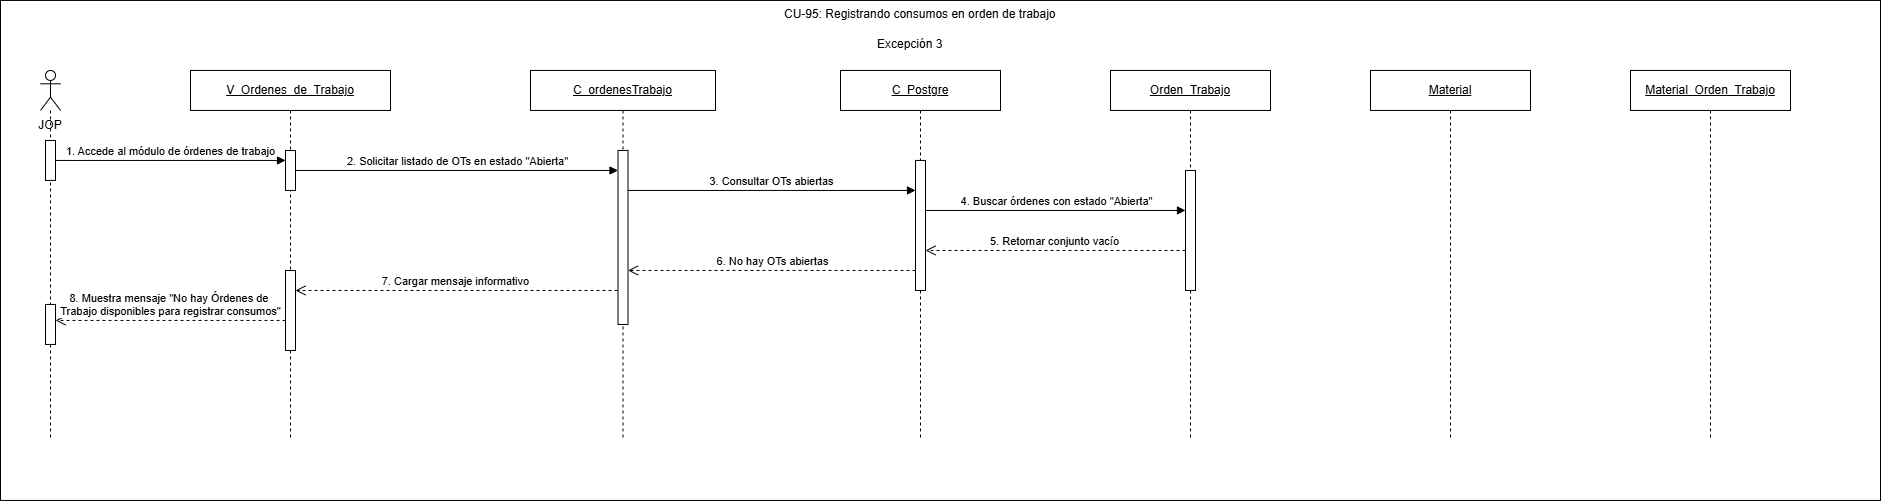

The diagram above was exported from draw.io. Its source (the exported page's mxGraphModel, read from the mxfile embedded in the PNG):
<mxGraphModel dx="1049" dy="917" grid="1" gridSize="10" guides="1" tooltips="1" connect="1" arrows="1" fold="1" page="1" pageScale="1" pageWidth="827" pageHeight="1169" math="0" shadow="0">
  <root>
    <mxCell id="ZRW3EPKG5GmX0vLUgtHN-0" />
    <mxCell id="ZRW3EPKG5GmX0vLUgtHN-1" parent="ZRW3EPKG5GmX0vLUgtHN-0" />
    <mxCell id="8oNOly_DfzO1E0HzP2C1-0" parent="ZRW3EPKG5GmX0vLUgtHN-1" style="rounded=0;whiteSpace=wrap;html=1;" value="" vertex="1">
      <mxGeometry height="500" width="1880" x="680" y="550" as="geometry" />
    </mxCell>
    <mxCell id="8oNOly_DfzO1E0HzP2C1-1" parent="ZRW3EPKG5GmX0vLUgtHN-1" style="text;html=1;whiteSpace=wrap;strokeColor=none;fillColor=none;align=center;verticalAlign=middle;rounded=0;" value="JOP" vertex="1">
      <mxGeometry height="30" width="80" x="690" y="660" as="geometry" />
    </mxCell>
    <mxCell id="8oNOly_DfzO1E0HzP2C1-2" parent="ZRW3EPKG5GmX0vLUgtHN-1" style="shape=umlLifeline;perimeter=lifelinePerimeter;whiteSpace=wrap;html=1;container=1;dropTarget=0;collapsible=0;recursiveResize=0;outlineConnect=0;portConstraint=eastwest;participant=umlActor;" value="" vertex="1">
      <mxGeometry height="370" width="20" x="720" y="620" as="geometry" />
    </mxCell>
    <mxCell id="8oNOly_DfzO1E0HzP2C1-3" parent="8oNOly_DfzO1E0HzP2C1-2" style="html=1;points=[[0,0,0,0,5],[0,1,0,0,-5],[1,0,0,0,5],[1,1,0,0,-5]];perimeter=orthogonalPerimeter;outlineConnect=0;targetShapes=umlLifeline;portConstraint=eastwest;" value="" vertex="1">
      <mxGeometry height="40" width="10" x="5" y="70" as="geometry" />
    </mxCell>
    <mxCell id="8oNOly_DfzO1E0HzP2C1-4" parent="8oNOly_DfzO1E0HzP2C1-2" style="html=1;points=[[0,0,0,0,5],[0,1,0,0,-5],[1,0,0,0,5],[1,1,0,0,-5]];perimeter=orthogonalPerimeter;outlineConnect=0;targetShapes=umlLifeline;portConstraint=eastwest;" value="" vertex="1">
      <mxGeometry height="40" width="10" x="5" y="234" as="geometry" />
    </mxCell>
    <mxCell id="8oNOly_DfzO1E0HzP2C1-7" parent="ZRW3EPKG5GmX0vLUgtHN-1" style="shape=umlLifeline;perimeter=lifelinePerimeter;whiteSpace=wrap;html=1;container=1;dropTarget=0;collapsible=0;recursiveResize=0;outlineConnect=0;portConstraint=eastwest;" value="&lt;u&gt;V_Ordenes_de_Trabajo&lt;/u&gt;" vertex="1">
      <mxGeometry height="370" width="200" x="870" y="620" as="geometry" />
    </mxCell>
    <mxCell id="8oNOly_DfzO1E0HzP2C1-8" parent="8oNOly_DfzO1E0HzP2C1-7" style="html=1;points=[[0,0,0,0,5],[0,1,0,0,-5],[1,0,0,0,5],[1,1,0,0,-5]];perimeter=orthogonalPerimeter;outlineConnect=0;targetShapes=umlLifeline;portConstraint=eastwest;" value="" vertex="1">
      <mxGeometry height="40" width="10" x="95" y="80" as="geometry" />
    </mxCell>
    <mxCell id="8oNOly_DfzO1E0HzP2C1-9" parent="8oNOly_DfzO1E0HzP2C1-7" style="html=1;points=[[0,0,0,0,5],[0,1,0,0,-5],[1,0,0,0,5],[1,1,0,0,-5]];perimeter=orthogonalPerimeter;outlineConnect=0;targetShapes=umlLifeline;portConstraint=eastwest;" value="" vertex="1">
      <mxGeometry height="80" width="10" x="95" y="200" as="geometry" />
    </mxCell>
    <mxCell id="8oNOly_DfzO1E0HzP2C1-11" parent="ZRW3EPKG5GmX0vLUgtHN-1" style="shape=umlLifeline;perimeter=lifelinePerimeter;whiteSpace=wrap;html=1;container=1;dropTarget=0;collapsible=0;recursiveResize=0;outlineConnect=0;portConstraint=eastwest;" value="&lt;u&gt;C_ordenesTrabajo&lt;/u&gt;" vertex="1">
      <mxGeometry height="370" width="185" x="1210" y="620" as="geometry" />
    </mxCell>
    <mxCell id="8oNOly_DfzO1E0HzP2C1-14" parent="ZRW3EPKG5GmX0vLUgtHN-1" style="shape=umlLifeline;perimeter=lifelinePerimeter;whiteSpace=wrap;html=1;container=1;dropTarget=0;collapsible=0;recursiveResize=0;outlineConnect=0;portConstraint=eastwest;" value="&lt;u&gt;C_&lt;/u&gt;&lt;u&gt;Postgre&lt;/u&gt;" vertex="1">
      <mxGeometry height="370" width="160" x="1520" y="620" as="geometry" />
    </mxCell>
    <mxCell id="8oNOly_DfzO1E0HzP2C1-15" parent="8oNOly_DfzO1E0HzP2C1-14" style="html=1;points=[[0,0,0,0,5],[0,1,0,0,-5],[1,0,0,0,5],[1,1,0,0,-5]];perimeter=orthogonalPerimeter;outlineConnect=0;targetShapes=umlLifeline;portConstraint=eastwest;" value="" vertex="1">
      <mxGeometry height="130" width="10" x="75" y="90" as="geometry" />
    </mxCell>
    <mxCell id="8oNOly_DfzO1E0HzP2C1-17" parent="ZRW3EPKG5GmX0vLUgtHN-1" style="text;whiteSpace=wrap;html=1;" value="CU-95: Registrando consumos en orden de trabajo" vertex="1">
      <mxGeometry height="20" width="275" x="1462.5" y="550" as="geometry" />
    </mxCell>
    <mxCell id="8oNOly_DfzO1E0HzP2C1-18" parent="ZRW3EPKG5GmX0vLUgtHN-1" style="shape=umlLifeline;perimeter=lifelinePerimeter;whiteSpace=wrap;html=1;container=1;dropTarget=0;collapsible=0;recursiveResize=0;outlineConnect=0;portConstraint=eastwest;" value="&lt;u&gt;Orden_Trabajo&lt;/u&gt;" vertex="1">
      <mxGeometry height="370" width="160" x="1790" y="620" as="geometry" />
    </mxCell>
    <mxCell id="8oNOly_DfzO1E0HzP2C1-19" parent="8oNOly_DfzO1E0HzP2C1-18" style="html=1;points=[[0,0,0,0,5],[0,1,0,0,-5],[1,0,0,0,5],[1,1,0,0,-5]];perimeter=orthogonalPerimeter;outlineConnect=0;targetShapes=umlLifeline;portConstraint=eastwest;" value="" vertex="1">
      <mxGeometry height="120" width="10" x="75" y="100" as="geometry" />
    </mxCell>
    <mxCell id="8oNOly_DfzO1E0HzP2C1-21" edge="1" parent="ZRW3EPKG5GmX0vLUgtHN-1" style="html=1;verticalAlign=bottom;endArrow=block;curved=0;rounded=0;" value="4.&amp;nbsp;Buscar órdenes con estado &quot;Abierta&quot;">
      <mxGeometry relative="1" as="geometry">
        <mxPoint x="1605" y="760" as="sourcePoint" />
        <mxPoint x="1865" y="760" as="targetPoint" />
      </mxGeometry>
    </mxCell>
    <mxCell id="8oNOly_DfzO1E0HzP2C1-26" edge="1" parent="ZRW3EPKG5GmX0vLUgtHN-1" style="html=1;verticalAlign=bottom;endArrow=block;curved=0;rounded=0;" value="3.&amp;nbsp;Consultar OTs abiertas">
      <mxGeometry relative="1" as="geometry">
        <mxPoint x="1307.5" y="740" as="sourcePoint" />
        <mxPoint x="1595" y="740" as="targetPoint" />
      </mxGeometry>
    </mxCell>
    <mxCell id="8oNOly_DfzO1E0HzP2C1-28" edge="1" parent="ZRW3EPKG5GmX0vLUgtHN-1" style="html=1;verticalAlign=bottom;endArrow=open;dashed=1;endSize=8;curved=0;rounded=0;" target="8oNOly_DfzO1E0HzP2C1-9" value="7.&amp;nbsp;Cargar mensaje informativo">
      <mxGeometry relative="1" as="geometry">
        <mxPoint x="1297" y="840" as="sourcePoint" />
        <mxPoint x="1042" y="840" as="targetPoint" />
      </mxGeometry>
    </mxCell>
    <mxCell id="8oNOly_DfzO1E0HzP2C1-30" edge="1" parent="ZRW3EPKG5GmX0vLUgtHN-1" style="html=1;verticalAlign=bottom;endArrow=open;dashed=1;endSize=8;curved=0;rounded=0;" target="8oNOly_DfzO1E0HzP2C1-4" value="8. Muestra mensaje &quot;No hay Órdenes de&amp;nbsp;&lt;div&gt;Trabajo disponibles para registrar consumos&quot;&lt;/div&gt;">
      <mxGeometry relative="1" as="geometry">
        <mxPoint x="965" y="870" as="sourcePoint" />
        <mxPoint x="740" y="870" as="targetPoint" />
      </mxGeometry>
    </mxCell>
    <mxCell id="8oNOly_DfzO1E0HzP2C1-31" edge="1" parent="ZRW3EPKG5GmX0vLUgtHN-1" style="html=1;verticalAlign=bottom;endArrow=open;dashed=1;endSize=8;curved=0;rounded=0;" target="8oNOly_DfzO1E0HzP2C1-48" value="6.&amp;nbsp;No hay OTs abiertas">
      <mxGeometry relative="1" as="geometry">
        <mxPoint x="1595" y="820" as="sourcePoint" />
        <mxPoint x="1340" y="820" as="targetPoint" />
      </mxGeometry>
    </mxCell>
    <mxCell id="8oNOly_DfzO1E0HzP2C1-33" edge="1" parent="ZRW3EPKG5GmX0vLUgtHN-1" style="html=1;verticalAlign=bottom;endArrow=open;dashed=1;endSize=8;curved=0;rounded=0;" value="5.&amp;nbsp;Retornar conjunto vacío">
      <mxGeometry relative="1" as="geometry">
        <mxPoint x="1865" y="800" as="sourcePoint" />
        <mxPoint x="1605" y="800" as="targetPoint" />
      </mxGeometry>
    </mxCell>
    <mxCell id="8oNOly_DfzO1E0HzP2C1-36" parent="ZRW3EPKG5GmX0vLUgtHN-1" style="shape=umlLifeline;perimeter=lifelinePerimeter;whiteSpace=wrap;html=1;container=1;dropTarget=0;collapsible=0;recursiveResize=0;outlineConnect=0;portConstraint=eastwest;" value="&lt;u&gt;Material&lt;/u&gt;" vertex="1">
      <mxGeometry height="370" width="160" x="2050" y="620" as="geometry" />
    </mxCell>
    <mxCell id="8oNOly_DfzO1E0HzP2C1-38" parent="ZRW3EPKG5GmX0vLUgtHN-1" style="shape=umlLifeline;perimeter=lifelinePerimeter;whiteSpace=wrap;html=1;container=1;dropTarget=0;collapsible=0;recursiveResize=0;outlineConnect=0;portConstraint=eastwest;" value="&lt;u&gt;Material_Orden_Trabajo&lt;/u&gt;" vertex="1">
      <mxGeometry height="370" width="160" x="2310" y="620" as="geometry" />
    </mxCell>
    <mxCell id="8oNOly_DfzO1E0HzP2C1-40" edge="1" parent="ZRW3EPKG5GmX0vLUgtHN-1" source="8oNOly_DfzO1E0HzP2C1-3" style="html=1;verticalAlign=bottom;endArrow=block;curved=0;rounded=0;" target="8oNOly_DfzO1E0HzP2C1-8" value="1. Accede al módulo de órdenes de trabajo">
      <mxGeometry relative="1" as="geometry">
        <mxPoint x="750" y="710" as="sourcePoint" />
        <mxPoint x="955" y="710" as="targetPoint" />
      </mxGeometry>
    </mxCell>
    <mxCell id="8oNOly_DfzO1E0HzP2C1-41" edge="1" parent="ZRW3EPKG5GmX0vLUgtHN-1" source="8oNOly_DfzO1E0HzP2C1-8" style="html=1;verticalAlign=bottom;endArrow=block;curved=0;rounded=0;" target="8oNOly_DfzO1E0HzP2C1-48" value="2.&amp;nbsp;Solicitar listado de OTs en estado &quot;Abierta&quot;">
      <mxGeometry relative="1" as="geometry">
        <mxPoint x="980" y="730" as="sourcePoint" />
        <mxPoint x="1205" y="730" as="targetPoint" />
      </mxGeometry>
    </mxCell>
    <mxCell id="8oNOly_DfzO1E0HzP2C1-48" parent="ZRW3EPKG5GmX0vLUgtHN-1" style="html=1;points=[[0,0,0,0,5],[0,1,0,0,-5],[1,0,0,0,5],[1,1,0,0,-5]];perimeter=orthogonalPerimeter;outlineConnect=0;targetShapes=umlLifeline;portConstraint=eastwest;" value="" vertex="1">
      <mxGeometry height="174" width="10" x="1297.5" y="700" as="geometry" />
    </mxCell>
    <mxCell id="8oNOly_DfzO1E0HzP2C1-51" parent="ZRW3EPKG5GmX0vLUgtHN-1" style="text;whiteSpace=wrap;html=1;" value="Excepción 3" vertex="1">
      <mxGeometry height="20" width="90" x="1555" y="580" as="geometry" />
    </mxCell>
  </root>
</mxGraphModel>